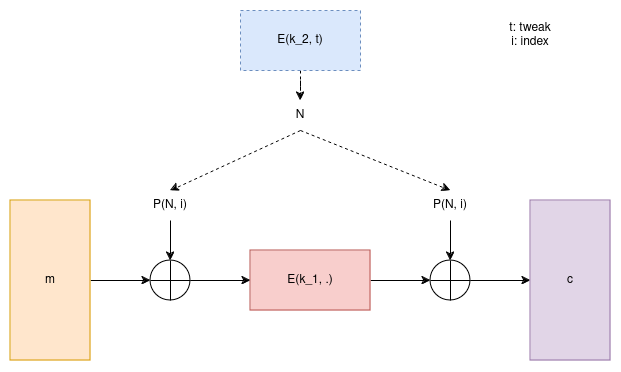

The diagram above was exported from draw.io. Its source (the exported page's mxGraphModel, read from the mxfile embedded in the PNG):
<mxGraphModel dx="1195" dy="654" grid="1" gridSize="10" guides="1" tooltips="1" connect="1" arrows="1" fold="1" page="1" pageScale="1" pageWidth="850" pageHeight="1100" math="0" shadow="0">
  <root>
    <mxCell id="0" />
    <mxCell id="1" parent="0" />
    <mxCell id="Q3LRiBKIXCyOP2B5dgdC-4" value="" style="edgeStyle=orthogonalEdgeStyle;rounded=0;orthogonalLoop=1;jettySize=auto;html=1;" edge="1" parent="1" source="Q3LRiBKIXCyOP2B5dgdC-1" target="Q3LRiBKIXCyOP2B5dgdC-3">
      <mxGeometry relative="1" as="geometry" />
    </mxCell>
    <mxCell id="Q3LRiBKIXCyOP2B5dgdC-1" value="m" style="rounded=0;whiteSpace=wrap;html=1;fillColor=#ffe6cc;strokeColor=#d79b00;" vertex="1" parent="1">
      <mxGeometry x="120" y="280" width="80" height="160" as="geometry" />
    </mxCell>
    <mxCell id="Q3LRiBKIXCyOP2B5dgdC-7" value="" style="edgeStyle=orthogonalEdgeStyle;rounded=0;orthogonalLoop=1;jettySize=auto;html=1;" edge="1" parent="1" source="Q3LRiBKIXCyOP2B5dgdC-2" target="Q3LRiBKIXCyOP2B5dgdC-6">
      <mxGeometry relative="1" as="geometry" />
    </mxCell>
    <mxCell id="Q3LRiBKIXCyOP2B5dgdC-2" value="E(k_1, .)" style="rounded=0;whiteSpace=wrap;html=1;fillColor=#f8cecc;strokeColor=#b85450;" vertex="1" parent="1">
      <mxGeometry x="360" y="330" width="120" height="60" as="geometry" />
    </mxCell>
    <mxCell id="Q3LRiBKIXCyOP2B5dgdC-5" value="" style="edgeStyle=orthogonalEdgeStyle;rounded=0;orthogonalLoop=1;jettySize=auto;html=1;" edge="1" parent="1" source="Q3LRiBKIXCyOP2B5dgdC-3" target="Q3LRiBKIXCyOP2B5dgdC-2">
      <mxGeometry relative="1" as="geometry" />
    </mxCell>
    <mxCell id="Q3LRiBKIXCyOP2B5dgdC-3" value="" style="shape=orEllipse;perimeter=ellipsePerimeter;whiteSpace=wrap;html=1;backgroundOutline=1;" vertex="1" parent="1">
      <mxGeometry x="260" y="340" width="40" height="40" as="geometry" />
    </mxCell>
    <mxCell id="Q3LRiBKIXCyOP2B5dgdC-9" value="" style="edgeStyle=orthogonalEdgeStyle;rounded=0;orthogonalLoop=1;jettySize=auto;html=1;" edge="1" parent="1" source="Q3LRiBKIXCyOP2B5dgdC-6" target="Q3LRiBKIXCyOP2B5dgdC-8">
      <mxGeometry relative="1" as="geometry" />
    </mxCell>
    <mxCell id="Q3LRiBKIXCyOP2B5dgdC-6" value="" style="shape=orEllipse;perimeter=ellipsePerimeter;whiteSpace=wrap;html=1;backgroundOutline=1;" vertex="1" parent="1">
      <mxGeometry x="540" y="340" width="40" height="40" as="geometry" />
    </mxCell>
    <mxCell id="Q3LRiBKIXCyOP2B5dgdC-8" value="c" style="rounded=0;whiteSpace=wrap;html=1;fillColor=#e1d5e7;strokeColor=#9673a6;" vertex="1" parent="1">
      <mxGeometry x="640" y="280" width="80" height="160" as="geometry" />
    </mxCell>
    <mxCell id="Q3LRiBKIXCyOP2B5dgdC-13" value="" style="edgeStyle=orthogonalEdgeStyle;rounded=0;orthogonalLoop=1;jettySize=auto;html=1;dashed=1;" edge="1" parent="1" source="Q3LRiBKIXCyOP2B5dgdC-10" target="Q3LRiBKIXCyOP2B5dgdC-12">
      <mxGeometry relative="1" as="geometry" />
    </mxCell>
    <mxCell id="Q3LRiBKIXCyOP2B5dgdC-10" value="E(k_2, t)" style="rounded=0;whiteSpace=wrap;html=1;dashed=1;fillColor=#dae8fc;strokeColor=#6c8ebf;" vertex="1" parent="1">
      <mxGeometry x="350" y="90" width="120" height="60" as="geometry" />
    </mxCell>
    <mxCell id="Q3LRiBKIXCyOP2B5dgdC-12" value="N" style="text;html=1;align=center;verticalAlign=middle;whiteSpace=wrap;rounded=0;" vertex="1" parent="1">
      <mxGeometry x="380" y="180" width="60" height="30" as="geometry" />
    </mxCell>
    <mxCell id="Q3LRiBKIXCyOP2B5dgdC-15" value="" style="edgeStyle=orthogonalEdgeStyle;rounded=0;orthogonalLoop=1;jettySize=auto;html=1;" edge="1" parent="1" source="Q3LRiBKIXCyOP2B5dgdC-14" target="Q3LRiBKIXCyOP2B5dgdC-3">
      <mxGeometry relative="1" as="geometry" />
    </mxCell>
    <mxCell id="Q3LRiBKIXCyOP2B5dgdC-14" value="P(N, i)" style="text;html=1;align=center;verticalAlign=middle;whiteSpace=wrap;rounded=0;" vertex="1" parent="1">
      <mxGeometry x="250" y="270" width="60" height="30" as="geometry" />
    </mxCell>
    <mxCell id="Q3LRiBKIXCyOP2B5dgdC-17" value="" style="edgeStyle=orthogonalEdgeStyle;rounded=0;orthogonalLoop=1;jettySize=auto;html=1;" edge="1" parent="1" source="Q3LRiBKIXCyOP2B5dgdC-16" target="Q3LRiBKIXCyOP2B5dgdC-6">
      <mxGeometry relative="1" as="geometry" />
    </mxCell>
    <mxCell id="Q3LRiBKIXCyOP2B5dgdC-16" value="P(N, i)" style="text;html=1;align=center;verticalAlign=middle;whiteSpace=wrap;rounded=0;" vertex="1" parent="1">
      <mxGeometry x="530" y="270" width="60" height="30" as="geometry" />
    </mxCell>
    <mxCell id="Q3LRiBKIXCyOP2B5dgdC-18" value="" style="endArrow=classic;html=1;rounded=0;entryX=0.5;entryY=0;entryDx=0;entryDy=0;exitX=0.5;exitY=1;exitDx=0;exitDy=0;dashed=1;" edge="1" parent="1" source="Q3LRiBKIXCyOP2B5dgdC-12" target="Q3LRiBKIXCyOP2B5dgdC-14">
      <mxGeometry width="50" height="50" relative="1" as="geometry">
        <mxPoint x="400" y="310" as="sourcePoint" />
        <mxPoint x="450" y="260" as="targetPoint" />
      </mxGeometry>
    </mxCell>
    <mxCell id="Q3LRiBKIXCyOP2B5dgdC-19" value="" style="endArrow=classic;html=1;rounded=0;entryX=0.5;entryY=0;entryDx=0;entryDy=0;exitX=0.5;exitY=1;exitDx=0;exitDy=0;dashed=1;" edge="1" parent="1" source="Q3LRiBKIXCyOP2B5dgdC-12" target="Q3LRiBKIXCyOP2B5dgdC-16">
      <mxGeometry width="50" height="50" relative="1" as="geometry">
        <mxPoint x="400" y="310" as="sourcePoint" />
        <mxPoint x="450" y="260" as="targetPoint" />
      </mxGeometry>
    </mxCell>
    <mxCell id="Q3LRiBKIXCyOP2B5dgdC-20" value="t: tweak&lt;br&gt;i: index" style="text;html=1;align=center;verticalAlign=middle;whiteSpace=wrap;rounded=0;" vertex="1" parent="1">
      <mxGeometry x="610" y="100" width="60" height="30" as="geometry" />
    </mxCell>
  </root>
</mxGraphModel>